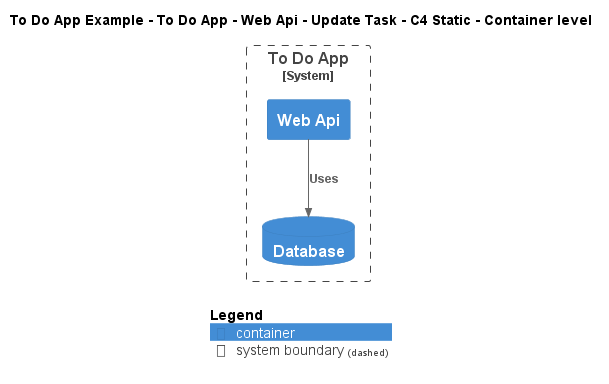

The diagram above was rendered by PlantUML. Its source (embedded in the PNG):
@startuml
!include ..\..\..\..\..\..\..\.c4s\C4_Container.puml

AddElementTag("c4interflow:lifecycle:new", $bgColor=green, $fontColor=#ffffff, $borderColor=green, $shadowing="False")
AddElementTag("c4interflow:lifecycle:changed", $bgColor=orange, $fontColor=#ffffff, $borderColor=orange, $shadowing="False")
AddElementTag("c4interflow:lifecycle:removed", $bgColor=red, $fontColor=#ffffff, $borderColor=red, $shadowing="False")

AddRelTag("c4interflow:lifecycle:new", $textColor=green, $lineColor=green)
AddRelTag("c4interflow:lifecycle:changed", $textColor=orange, $lineColor=orange)
AddRelTag("c4interflow:lifecycle:removed", $textColor=red, $lineColor=red)

SHOW_PERSON_PORTRAIT()
LAYOUT_TOP_DOWN()

skinparam linetype polyline

title To Do App Example - To Do App - Web Api - Update Task - C4 Static - Container level


System_Boundary(ToDoAppExample.SoftwareSystems.ToDoApp, "To Do App") {
    Container(ToDoAppExample.SoftwareSystems.ToDoApp.Containers.WebApi, "Web Api", "", "")
    ContainerDb(ToDoAppExample.SoftwareSystems.ToDoApp.Containers.Database, "Database", "", "")
}

Rel(ToDoAppExample.SoftwareSystems.ToDoApp.Containers.WebApi, ToDoAppExample.SoftwareSystems.ToDoApp.Containers.Database, "Uses")


SHOW_LEGEND()
@enduml